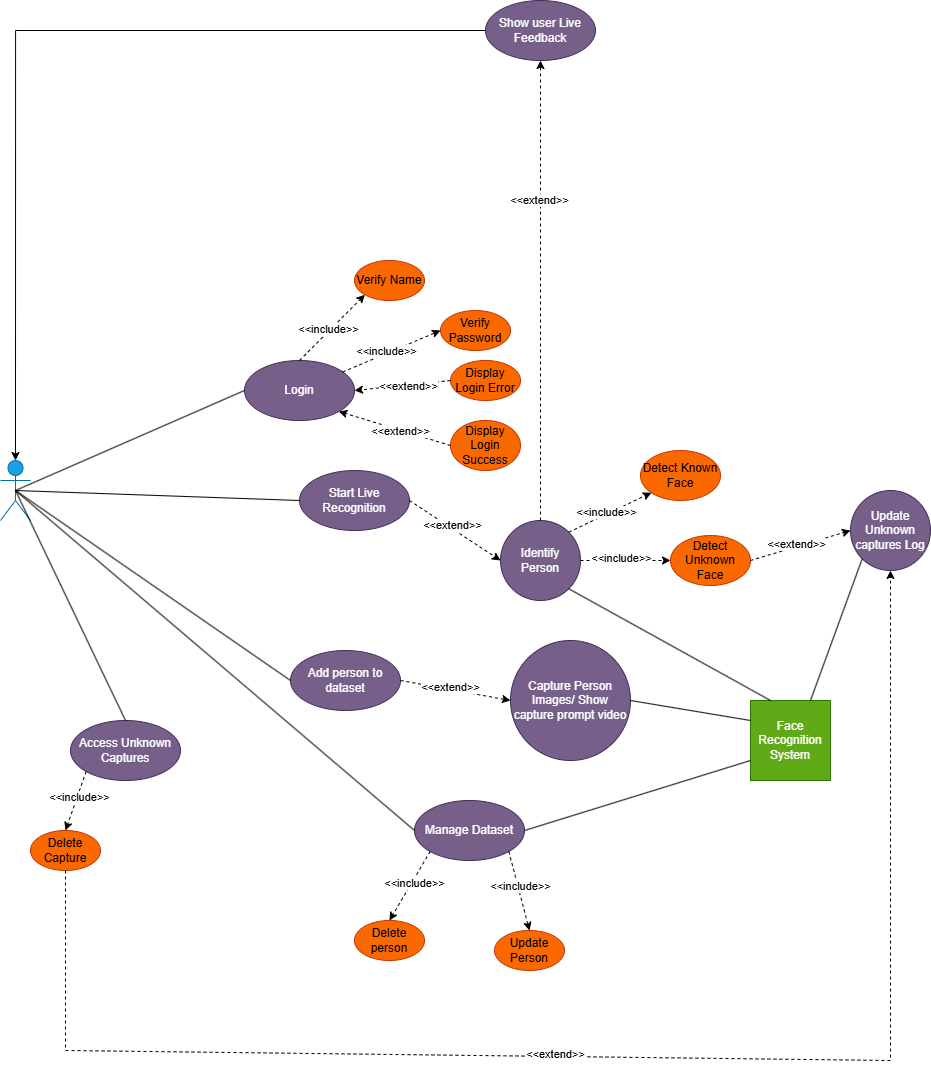

The diagram above was exported from draw.io. Its source (the exported page's mxGraphModel, read from the mxfile embedded in the PNG):
<mxGraphModel dx="1096" dy="1860" grid="1" gridSize="10" guides="1" tooltips="1" connect="1" arrows="0" fold="1" page="1" pageScale="1" pageWidth="827" pageHeight="1169" math="0" shadow="0">
  <root>
    <mxCell id="0" />
    <mxCell id="1" parent="0" />
    <mxCell id="QtEN9XxfCh9AJv4iRAzt-1" value="User" style="shape=umlActor;verticalLabelPosition=bottom;verticalAlign=top;html=1;fillColor=#1ba1e2;fontColor=#ffffff;strokeColor=#006EAF;" parent="1" vertex="1">
      <mxGeometry x="60" y="160" width="30" height="60" as="geometry" />
    </mxCell>
    <mxCell id="QtEN9XxfCh9AJv4iRAzt-6" value="Login" style="ellipse;whiteSpace=wrap;html=1;fillColor=#76608a;fontColor=#ffffff;strokeColor=#432D57;" parent="1" vertex="1">
      <mxGeometry x="304" y="60" width="110" height="60" as="geometry" />
    </mxCell>
    <mxCell id="QtEN9XxfCh9AJv4iRAzt-11" value="Verify Name" style="ellipse;whiteSpace=wrap;html=1;fillColor=#fa6800;fontColor=#000000;strokeColor=#C73500;" parent="1" vertex="1">
      <mxGeometry x="414" y="-40" width="70" height="40" as="geometry" />
    </mxCell>
    <mxCell id="QtEN9XxfCh9AJv4iRAzt-13" value="Display Login Error" style="ellipse;whiteSpace=wrap;html=1;fillColor=#fa6800;fontColor=#000000;strokeColor=#C73500;" parent="1" vertex="1">
      <mxGeometry x="510" y="60" width="70" height="40" as="geometry" />
    </mxCell>
    <mxCell id="QtEN9XxfCh9AJv4iRAzt-14" value="Verify Password" style="ellipse;whiteSpace=wrap;html=1;fillColor=#fa6800;fontColor=#000000;strokeColor=#C73500;" parent="1" vertex="1">
      <mxGeometry x="500" y="10" width="70" height="40" as="geometry" />
    </mxCell>
    <mxCell id="QtEN9XxfCh9AJv4iRAzt-16" value="" style="endArrow=classic;html=1;rounded=0;entryX=0;entryY=1;entryDx=0;entryDy=0;exitX=0.5;exitY=0;exitDx=0;exitDy=0;dashed=1;" parent="1" source="QtEN9XxfCh9AJv4iRAzt-6" target="QtEN9XxfCh9AJv4iRAzt-11" edge="1">
      <mxGeometry width="50" height="50" relative="1" as="geometry">
        <mxPoint x="326" y="42" as="sourcePoint" />
        <mxPoint x="392" y="-30" as="targetPoint" />
      </mxGeometry>
    </mxCell>
    <mxCell id="QtEN9XxfCh9AJv4iRAzt-17" value="&amp;lt;&amp;lt;include&amp;gt;&amp;gt;" style="edgeLabel;html=1;align=center;verticalAlign=middle;resizable=0;points=[];" parent="QtEN9XxfCh9AJv4iRAzt-16" vertex="1" connectable="0">
      <mxGeometry x="-0.1059" y="2" relative="1" as="geometry">
        <mxPoint y="-1" as="offset" />
      </mxGeometry>
    </mxCell>
    <mxCell id="QtEN9XxfCh9AJv4iRAzt-18" value="" style="endArrow=classic;html=1;rounded=0;entryX=0;entryY=0.5;entryDx=0;entryDy=0;dashed=1;" parent="1" source="QtEN9XxfCh9AJv4iRAzt-6" target="QtEN9XxfCh9AJv4iRAzt-14" edge="1">
      <mxGeometry width="50" height="50" relative="1" as="geometry">
        <mxPoint x="440" y="66" as="sourcePoint" />
        <mxPoint x="505" as="targetPoint" />
      </mxGeometry>
    </mxCell>
    <mxCell id="QtEN9XxfCh9AJv4iRAzt-19" value="&amp;lt;&amp;lt;include&amp;gt;&amp;gt;" style="edgeLabel;html=1;align=center;verticalAlign=middle;resizable=0;points=[];" parent="QtEN9XxfCh9AJv4iRAzt-18" vertex="1" connectable="0">
      <mxGeometry x="-0.1059" y="2" relative="1" as="geometry">
        <mxPoint y="-1" as="offset" />
      </mxGeometry>
    </mxCell>
    <mxCell id="QtEN9XxfCh9AJv4iRAzt-20" value="" style="endArrow=classic;html=1;rounded=0;entryX=1;entryY=0.5;entryDx=0;entryDy=0;exitX=0;exitY=0.5;exitDx=0;exitDy=0;dashed=1;" parent="1" source="QtEN9XxfCh9AJv4iRAzt-13" target="QtEN9XxfCh9AJv4iRAzt-6" edge="1">
      <mxGeometry width="50" height="50" relative="1" as="geometry">
        <mxPoint x="435" y="196" as="sourcePoint" />
        <mxPoint x="500" y="130" as="targetPoint" />
      </mxGeometry>
    </mxCell>
    <mxCell id="QtEN9XxfCh9AJv4iRAzt-21" value="&amp;lt;&amp;lt;extend&amp;gt;&amp;gt;" style="edgeLabel;html=1;align=center;verticalAlign=middle;resizable=0;points=[];" parent="QtEN9XxfCh9AJv4iRAzt-20" vertex="1" connectable="0">
      <mxGeometry x="-0.1059" y="2" relative="1" as="geometry">
        <mxPoint y="-1" as="offset" />
      </mxGeometry>
    </mxCell>
    <mxCell id="QtEN9XxfCh9AJv4iRAzt-22" value="Display Login Success" style="ellipse;whiteSpace=wrap;html=1;fillColor=#fa6800;fontColor=#000000;strokeColor=#C73500;" parent="1" vertex="1">
      <mxGeometry x="510" y="120" width="70" height="50" as="geometry" />
    </mxCell>
    <mxCell id="QtEN9XxfCh9AJv4iRAzt-23" value="" style="endArrow=classic;html=1;rounded=0;entryX=1;entryY=1;entryDx=0;entryDy=0;exitX=0;exitY=0.5;exitDx=0;exitDy=0;dashed=1;" parent="1" source="QtEN9XxfCh9AJv4iRAzt-22" target="QtEN9XxfCh9AJv4iRAzt-6" edge="1">
      <mxGeometry width="50" height="50" relative="1" as="geometry">
        <mxPoint x="520" y="90" as="sourcePoint" />
        <mxPoint x="424" y="100" as="targetPoint" />
      </mxGeometry>
    </mxCell>
    <mxCell id="QtEN9XxfCh9AJv4iRAzt-24" value="&amp;lt;&amp;lt;extend&amp;gt;&amp;gt;" style="edgeLabel;html=1;align=center;verticalAlign=middle;resizable=0;points=[];" parent="QtEN9XxfCh9AJv4iRAzt-23" vertex="1" connectable="0">
      <mxGeometry x="-0.1059" y="2" relative="1" as="geometry">
        <mxPoint y="-1" as="offset" />
      </mxGeometry>
    </mxCell>
    <mxCell id="QtEN9XxfCh9AJv4iRAzt-25" value="Start Live Recognition" style="ellipse;whiteSpace=wrap;html=1;fillColor=#76608a;fontColor=#ffffff;strokeColor=#432D57;" parent="1" vertex="1">
      <mxGeometry x="359" y="170" width="110" height="60" as="geometry" />
    </mxCell>
    <mxCell id="QtEN9XxfCh9AJv4iRAzt-28" value="Identify Person" style="ellipse;whiteSpace=wrap;html=1;aspect=fixed;fillColor=#76608a;fontColor=#ffffff;strokeColor=#432D57;" parent="1" vertex="1">
      <mxGeometry x="560" y="220" width="80" height="80" as="geometry" />
    </mxCell>
    <mxCell id="QtEN9XxfCh9AJv4iRAzt-29" value="" style="endArrow=classic;html=1;rounded=0;entryX=0;entryY=0.5;entryDx=0;entryDy=0;exitX=1;exitY=0.5;exitDx=0;exitDy=0;dashed=1;" parent="1" source="QtEN9XxfCh9AJv4iRAzt-25" target="QtEN9XxfCh9AJv4iRAzt-28" edge="1">
      <mxGeometry width="50" height="50" relative="1" as="geometry">
        <mxPoint x="520" y="155" as="sourcePoint" />
        <mxPoint x="408" y="121" as="targetPoint" />
      </mxGeometry>
    </mxCell>
    <mxCell id="QtEN9XxfCh9AJv4iRAzt-30" value="&amp;lt;&amp;lt;extend&amp;gt;&amp;gt;" style="edgeLabel;html=1;align=center;verticalAlign=middle;resizable=0;points=[];" parent="QtEN9XxfCh9AJv4iRAzt-29" vertex="1" connectable="0">
      <mxGeometry x="-0.1059" y="2" relative="1" as="geometry">
        <mxPoint y="-1" as="offset" />
      </mxGeometry>
    </mxCell>
    <mxCell id="QtEN9XxfCh9AJv4iRAzt-31" value="Detect Known Face" style="ellipse;whiteSpace=wrap;html=1;fillColor=#fa6800;fontColor=#000000;strokeColor=#C73500;" parent="1" vertex="1">
      <mxGeometry x="700" y="150" width="80" height="50" as="geometry" />
    </mxCell>
    <mxCell id="QtEN9XxfCh9AJv4iRAzt-32" value="" style="endArrow=none;html=1;rounded=0;exitX=0.5;exitY=0.5;exitDx=0;exitDy=0;entryX=0;entryY=0.5;entryDx=0;entryDy=0;exitPerimeter=0;" parent="1" source="QtEN9XxfCh9AJv4iRAzt-1" target="QtEN9XxfCh9AJv4iRAzt-6" edge="1">
      <mxGeometry width="50" height="50" relative="1" as="geometry">
        <mxPoint x="238.2842712474619" y="218.2842712474619" as="sourcePoint" />
        <mxPoint x="440" y="260" as="targetPoint" />
      </mxGeometry>
    </mxCell>
    <mxCell id="QtEN9XxfCh9AJv4iRAzt-34" value="" style="endArrow=none;html=1;rounded=0;entryX=0;entryY=0.5;entryDx=0;entryDy=0;exitX=0.5;exitY=0.5;exitDx=0;exitDy=0;exitPerimeter=0;" parent="1" source="QtEN9XxfCh9AJv4iRAzt-1" target="QtEN9XxfCh9AJv4iRAzt-25" edge="1">
      <mxGeometry width="50" height="50" relative="1" as="geometry">
        <mxPoint x="170" y="230" as="sourcePoint" />
        <mxPoint x="314" y="100" as="targetPoint" />
      </mxGeometry>
    </mxCell>
    <mxCell id="QtEN9XxfCh9AJv4iRAzt-43" value="" style="endArrow=classic;html=1;rounded=0;entryX=0;entryY=1;entryDx=0;entryDy=0;exitX=1;exitY=0;exitDx=0;exitDy=0;dashed=1;" parent="1" source="QtEN9XxfCh9AJv4iRAzt-28" target="QtEN9XxfCh9AJv4iRAzt-31" edge="1">
      <mxGeometry width="50" height="50" relative="1" as="geometry">
        <mxPoint x="655" y="166" as="sourcePoint" />
        <mxPoint x="720" y="100" as="targetPoint" />
      </mxGeometry>
    </mxCell>
    <mxCell id="QtEN9XxfCh9AJv4iRAzt-44" value="&amp;lt;&amp;lt;include&amp;gt;&amp;gt;" style="edgeLabel;html=1;align=center;verticalAlign=middle;resizable=0;points=[];" parent="QtEN9XxfCh9AJv4iRAzt-43" vertex="1" connectable="0">
      <mxGeometry x="-0.1059" y="2" relative="1" as="geometry">
        <mxPoint y="-1" as="offset" />
      </mxGeometry>
    </mxCell>
    <mxCell id="QtEN9XxfCh9AJv4iRAzt-45" value="Add person to dataset" style="ellipse;whiteSpace=wrap;html=1;fillColor=#76608a;fontColor=#ffffff;strokeColor=#432D57;" parent="1" vertex="1">
      <mxGeometry x="350" y="350" width="110" height="60" as="geometry" />
    </mxCell>
    <mxCell id="QtEN9XxfCh9AJv4iRAzt-46" value="" style="endArrow=none;html=1;rounded=0;entryX=0;entryY=0.5;entryDx=0;entryDy=0;exitX=0.5;exitY=0.5;exitDx=0;exitDy=0;exitPerimeter=0;" parent="1" source="QtEN9XxfCh9AJv4iRAzt-1" target="QtEN9XxfCh9AJv4iRAzt-45" edge="1">
      <mxGeometry width="50" height="50" relative="1" as="geometry">
        <mxPoint x="80" y="190" as="sourcePoint" />
        <mxPoint x="369" y="210" as="targetPoint" />
      </mxGeometry>
    </mxCell>
    <mxCell id="QtEN9XxfCh9AJv4iRAzt-48" value="Capture Person Images/ Show capture prompt video" style="ellipse;whiteSpace=wrap;html=1;aspect=fixed;fillColor=#76608a;fontColor=#ffffff;strokeColor=#432D57;" parent="1" vertex="1">
      <mxGeometry x="570" y="340" width="120" height="120" as="geometry" />
    </mxCell>
    <mxCell id="QtEN9XxfCh9AJv4iRAzt-49" value="" style="endArrow=classic;html=1;rounded=0;entryX=0;entryY=0.5;entryDx=0;entryDy=0;exitX=1;exitY=0.5;exitDx=0;exitDy=0;dashed=1;" parent="1" source="QtEN9XxfCh9AJv4iRAzt-45" target="QtEN9XxfCh9AJv4iRAzt-48" edge="1">
      <mxGeometry width="50" height="50" relative="1" as="geometry">
        <mxPoint x="479" y="210" as="sourcePoint" />
        <mxPoint x="570" y="270" as="targetPoint" />
      </mxGeometry>
    </mxCell>
    <mxCell id="QtEN9XxfCh9AJv4iRAzt-50" value="&amp;lt;&amp;lt;extend&amp;gt;&amp;gt;" style="edgeLabel;html=1;align=center;verticalAlign=middle;resizable=0;points=[];" parent="QtEN9XxfCh9AJv4iRAzt-49" vertex="1" connectable="0">
      <mxGeometry x="-0.1059" y="2" relative="1" as="geometry">
        <mxPoint y="-1" as="offset" />
      </mxGeometry>
    </mxCell>
    <mxCell id="QtEN9XxfCh9AJv4iRAzt-60" value="Show user Live Feedback" style="ellipse;whiteSpace=wrap;html=1;fillColor=#76608a;fontColor=#ffffff;strokeColor=#432D57;" parent="1" vertex="1">
      <mxGeometry x="545" y="-300" width="110" height="60" as="geometry" />
    </mxCell>
    <mxCell id="QtEN9XxfCh9AJv4iRAzt-61" value="" style="endArrow=classic;html=1;rounded=0;entryX=0.5;entryY=1;entryDx=0;entryDy=0;exitX=0.5;exitY=0;exitDx=0;exitDy=0;dashed=1;" parent="1" source="QtEN9XxfCh9AJv4iRAzt-28" target="QtEN9XxfCh9AJv4iRAzt-60" edge="1">
      <mxGeometry width="50" height="50" relative="1" as="geometry">
        <mxPoint x="479" y="210" as="sourcePoint" />
        <mxPoint x="570" y="270" as="targetPoint" />
      </mxGeometry>
    </mxCell>
    <mxCell id="QtEN9XxfCh9AJv4iRAzt-62" value="&amp;lt;&amp;lt;extend&amp;gt;&amp;gt;" style="edgeLabel;html=1;align=center;verticalAlign=middle;resizable=0;points=[];" parent="QtEN9XxfCh9AJv4iRAzt-61" vertex="1" connectable="0">
      <mxGeometry x="-0.1059" y="2" relative="1" as="geometry">
        <mxPoint y="-115" as="offset" />
      </mxGeometry>
    </mxCell>
    <mxCell id="QtEN9XxfCh9AJv4iRAzt-63" style="edgeStyle=orthogonalEdgeStyle;rounded=0;orthogonalLoop=1;jettySize=auto;html=1;exitX=0;exitY=0.5;exitDx=0;exitDy=0;entryX=0.5;entryY=0;entryDx=0;entryDy=0;entryPerimeter=0;" parent="1" source="QtEN9XxfCh9AJv4iRAzt-60" target="QtEN9XxfCh9AJv4iRAzt-1" edge="1">
      <mxGeometry relative="1" as="geometry" />
    </mxCell>
    <mxCell id="nHkhA-n6vWb0vxnXIXNK-1" value="Manage Dataset" style="ellipse;whiteSpace=wrap;html=1;fillColor=#76608a;fontColor=#ffffff;strokeColor=#432D57;" parent="1" vertex="1">
      <mxGeometry x="474" y="500" width="110" height="60" as="geometry" />
    </mxCell>
    <mxCell id="nHkhA-n6vWb0vxnXIXNK-4" value="" style="endArrow=none;html=1;rounded=0;entryX=0;entryY=0.5;entryDx=0;entryDy=0;exitX=0.5;exitY=0.5;exitDx=0;exitDy=0;exitPerimeter=0;" parent="1" source="QtEN9XxfCh9AJv4iRAzt-1" target="nHkhA-n6vWb0vxnXIXNK-1" edge="1">
      <mxGeometry width="50" height="50" relative="1" as="geometry">
        <mxPoint x="85" y="200" as="sourcePoint" />
        <mxPoint x="360" y="390" as="targetPoint" />
      </mxGeometry>
    </mxCell>
    <mxCell id="nHkhA-n6vWb0vxnXIXNK-6" value="Delete person" style="ellipse;whiteSpace=wrap;html=1;fillColor=#fa6800;fontColor=#000000;strokeColor=#C73500;" parent="1" vertex="1">
      <mxGeometry x="414" y="620" width="70" height="40" as="geometry" />
    </mxCell>
    <mxCell id="nHkhA-n6vWb0vxnXIXNK-7" value="Update Person" style="ellipse;whiteSpace=wrap;html=1;fillColor=#fa6800;fontColor=#000000;strokeColor=#C73500;" parent="1" vertex="1">
      <mxGeometry x="554" y="630" width="70" height="40" as="geometry" />
    </mxCell>
    <mxCell id="nHkhA-n6vWb0vxnXIXNK-9" value="" style="endArrow=classic;html=1;rounded=0;entryX=0.5;entryY=0;entryDx=0;entryDy=0;exitX=0;exitY=1;exitDx=0;exitDy=0;dashed=1;" parent="1" source="nHkhA-n6vWb0vxnXIXNK-1" target="nHkhA-n6vWb0vxnXIXNK-6" edge="1">
      <mxGeometry width="50" height="50" relative="1" as="geometry">
        <mxPoint x="505" y="466" as="sourcePoint" />
        <mxPoint x="571" y="400" as="targetPoint" />
      </mxGeometry>
    </mxCell>
    <mxCell id="nHkhA-n6vWb0vxnXIXNK-10" value="&amp;lt;&amp;lt;include&amp;gt;&amp;gt;" style="edgeLabel;html=1;align=center;verticalAlign=middle;resizable=0;points=[];" parent="nHkhA-n6vWb0vxnXIXNK-9" vertex="1" connectable="0">
      <mxGeometry x="-0.1059" y="2" relative="1" as="geometry">
        <mxPoint y="-1" as="offset" />
      </mxGeometry>
    </mxCell>
    <mxCell id="nHkhA-n6vWb0vxnXIXNK-11" value="" style="endArrow=classic;html=1;rounded=0;entryX=0.5;entryY=0;entryDx=0;entryDy=0;exitX=1;exitY=1;exitDx=0;exitDy=0;dashed=1;" parent="1" source="nHkhA-n6vWb0vxnXIXNK-1" target="nHkhA-n6vWb0vxnXIXNK-7" edge="1">
      <mxGeometry width="50" height="50" relative="1" as="geometry">
        <mxPoint x="500" y="561" as="sourcePoint" />
        <mxPoint x="459" y="630" as="targetPoint" />
      </mxGeometry>
    </mxCell>
    <mxCell id="nHkhA-n6vWb0vxnXIXNK-12" value="&amp;lt;&amp;lt;include&amp;gt;&amp;gt;" style="edgeLabel;html=1;align=center;verticalAlign=middle;resizable=0;points=[];" parent="nHkhA-n6vWb0vxnXIXNK-11" vertex="1" connectable="0">
      <mxGeometry x="-0.1059" y="2" relative="1" as="geometry">
        <mxPoint y="-1" as="offset" />
      </mxGeometry>
    </mxCell>
    <mxCell id="u5oRqli3o0S412O7crPy-1" value="Detect Unknown Face" style="ellipse;whiteSpace=wrap;html=1;fillColor=#fa6800;fontColor=#000000;strokeColor=#C73500;" vertex="1" parent="1">
      <mxGeometry x="730" y="235" width="80" height="50" as="geometry" />
    </mxCell>
    <mxCell id="u5oRqli3o0S412O7crPy-2" value="" style="endArrow=classic;html=1;rounded=0;entryX=0;entryY=0.5;entryDx=0;entryDy=0;exitX=1;exitY=0.5;exitDx=0;exitDy=0;dashed=1;" edge="1" parent="1" source="QtEN9XxfCh9AJv4iRAzt-28" target="u5oRqli3o0S412O7crPy-1">
      <mxGeometry width="50" height="50" relative="1" as="geometry">
        <mxPoint x="638" y="242" as="sourcePoint" />
        <mxPoint x="721" y="202" as="targetPoint" />
      </mxGeometry>
    </mxCell>
    <mxCell id="u5oRqli3o0S412O7crPy-3" value="&amp;lt;&amp;lt;include&amp;gt;&amp;gt;" style="edgeLabel;html=1;align=center;verticalAlign=middle;resizable=0;points=[];" vertex="1" connectable="0" parent="u5oRqli3o0S412O7crPy-2">
      <mxGeometry x="-0.1059" y="2" relative="1" as="geometry">
        <mxPoint y="-1" as="offset" />
      </mxGeometry>
    </mxCell>
    <mxCell id="u5oRqli3o0S412O7crPy-4" value="Update Unknown captures Log" style="ellipse;whiteSpace=wrap;html=1;aspect=fixed;fillColor=#76608a;fontColor=#ffffff;strokeColor=#432D57;" vertex="1" parent="1">
      <mxGeometry x="910" y="190" width="80" height="80" as="geometry" />
    </mxCell>
    <mxCell id="u5oRqli3o0S412O7crPy-7" value="" style="endArrow=classic;html=1;rounded=0;entryX=0;entryY=0.5;entryDx=0;entryDy=0;exitX=1;exitY=0.5;exitDx=0;exitDy=0;dashed=1;" edge="1" parent="1" source="u5oRqli3o0S412O7crPy-1" target="u5oRqli3o0S412O7crPy-4">
      <mxGeometry width="50" height="50" relative="1" as="geometry">
        <mxPoint x="479" y="210" as="sourcePoint" />
        <mxPoint x="570" y="270" as="targetPoint" />
      </mxGeometry>
    </mxCell>
    <mxCell id="u5oRqli3o0S412O7crPy-8" value="&amp;lt;&amp;lt;extend&amp;gt;&amp;gt;" style="edgeLabel;html=1;align=center;verticalAlign=middle;resizable=0;points=[];" vertex="1" connectable="0" parent="u5oRqli3o0S412O7crPy-7">
      <mxGeometry x="-0.1059" y="2" relative="1" as="geometry">
        <mxPoint y="-1" as="offset" />
      </mxGeometry>
    </mxCell>
    <mxCell id="u5oRqli3o0S412O7crPy-9" value="Access Unknown Captures" style="ellipse;whiteSpace=wrap;html=1;fillColor=#76608a;fontColor=#ffffff;strokeColor=#432D57;" vertex="1" parent="1">
      <mxGeometry x="130" y="420" width="110" height="60" as="geometry" />
    </mxCell>
    <mxCell id="u5oRqli3o0S412O7crPy-11" value="" style="endArrow=none;html=1;rounded=0;entryX=0.5;entryY=0;entryDx=0;entryDy=0;exitX=0.5;exitY=0.5;exitDx=0;exitDy=0;exitPerimeter=0;" edge="1" parent="1" source="QtEN9XxfCh9AJv4iRAzt-1" target="u5oRqli3o0S412O7crPy-9">
      <mxGeometry width="50" height="50" relative="1" as="geometry">
        <mxPoint x="85" y="200" as="sourcePoint" />
        <mxPoint x="484" y="540" as="targetPoint" />
      </mxGeometry>
    </mxCell>
    <mxCell id="u5oRqli3o0S412O7crPy-12" value="Delete Capture" style="ellipse;whiteSpace=wrap;html=1;fillColor=#fa6800;fontColor=#000000;strokeColor=#C73500;" vertex="1" parent="1">
      <mxGeometry x="90" y="530" width="70" height="40" as="geometry" />
    </mxCell>
    <mxCell id="u5oRqli3o0S412O7crPy-13" value="" style="endArrow=classic;html=1;rounded=0;entryX=0.5;entryY=0;entryDx=0;entryDy=0;exitX=0;exitY=1;exitDx=0;exitDy=0;dashed=1;" edge="1" target="u5oRqli3o0S412O7crPy-12" parent="1" source="u5oRqli3o0S412O7crPy-9">
      <mxGeometry width="50" height="50" relative="1" as="geometry">
        <mxPoint x="146" y="490" as="sourcePoint" />
        <mxPoint x="227" y="339" as="targetPoint" />
      </mxGeometry>
    </mxCell>
    <mxCell id="u5oRqli3o0S412O7crPy-14" value="&amp;lt;&amp;lt;include&amp;gt;&amp;gt;" style="edgeLabel;html=1;align=center;verticalAlign=middle;resizable=0;points=[];" vertex="1" connectable="0" parent="u5oRqli3o0S412O7crPy-13">
      <mxGeometry x="-0.1059" y="2" relative="1" as="geometry">
        <mxPoint y="-1" as="offset" />
      </mxGeometry>
    </mxCell>
    <mxCell id="u5oRqli3o0S412O7crPy-15" value="" style="endArrow=classic;html=1;rounded=0;entryX=0.5;entryY=1;entryDx=0;entryDy=0;exitX=0.5;exitY=1;exitDx=0;exitDy=0;dashed=1;" edge="1" parent="1" source="u5oRqli3o0S412O7crPy-12" target="u5oRqli3o0S412O7crPy-4">
      <mxGeometry width="50" height="50" relative="1" as="geometry">
        <mxPoint x="820" y="270" as="sourcePoint" />
        <mxPoint x="920" y="240" as="targetPoint" />
        <Array as="points">
          <mxPoint x="125" y="750" />
          <mxPoint x="950" y="760" />
        </Array>
      </mxGeometry>
    </mxCell>
    <mxCell id="u5oRqli3o0S412O7crPy-16" value="&amp;lt;&amp;lt;extend&amp;gt;&amp;gt;" style="edgeLabel;html=1;align=center;verticalAlign=middle;resizable=0;points=[];" vertex="1" connectable="0" parent="u5oRqli3o0S412O7crPy-15">
      <mxGeometry x="-0.1059" y="2" relative="1" as="geometry">
        <mxPoint y="-1" as="offset" />
      </mxGeometry>
    </mxCell>
    <mxCell id="u5oRqli3o0S412O7crPy-17" value="Face Recognition System" style="whiteSpace=wrap;html=1;aspect=fixed;fillColor=#60a917;fontColor=#ffffff;strokeColor=#2D7600;" vertex="1" parent="1">
      <mxGeometry x="810" y="400" width="80" height="80" as="geometry" />
    </mxCell>
    <mxCell id="u5oRqli3o0S412O7crPy-19" value="" style="endArrow=none;html=1;rounded=0;entryX=0;entryY=0.25;entryDx=0;entryDy=0;exitX=1;exitY=0.5;exitDx=0;exitDy=0;" edge="1" parent="1" source="QtEN9XxfCh9AJv4iRAzt-48" target="u5oRqli3o0S412O7crPy-17">
      <mxGeometry width="50" height="50" relative="1" as="geometry">
        <mxPoint x="85" y="200" as="sourcePoint" />
        <mxPoint x="360" y="390" as="targetPoint" />
      </mxGeometry>
    </mxCell>
    <mxCell id="u5oRqli3o0S412O7crPy-20" value="" style="endArrow=none;html=1;rounded=0;entryX=0.25;entryY=0;entryDx=0;entryDy=0;exitX=1;exitY=1;exitDx=0;exitDy=0;" edge="1" parent="1" source="QtEN9XxfCh9AJv4iRAzt-28" target="u5oRqli3o0S412O7crPy-17">
      <mxGeometry width="50" height="50" relative="1" as="geometry">
        <mxPoint x="700" y="410" as="sourcePoint" />
        <mxPoint x="820" y="430" as="targetPoint" />
      </mxGeometry>
    </mxCell>
    <mxCell id="u5oRqli3o0S412O7crPy-21" value="" style="endArrow=none;html=1;rounded=0;entryX=0;entryY=0.75;entryDx=0;entryDy=0;exitX=1;exitY=0.5;exitDx=0;exitDy=0;" edge="1" parent="1" source="nHkhA-n6vWb0vxnXIXNK-1" target="u5oRqli3o0S412O7crPy-17">
      <mxGeometry width="50" height="50" relative="1" as="geometry">
        <mxPoint x="710" y="420" as="sourcePoint" />
        <mxPoint x="830" y="440" as="targetPoint" />
      </mxGeometry>
    </mxCell>
    <mxCell id="u5oRqli3o0S412O7crPy-22" value="" style="endArrow=none;html=1;rounded=0;entryX=0.75;entryY=0;entryDx=0;entryDy=0;exitX=0;exitY=1;exitDx=0;exitDy=0;" edge="1" parent="1" source="u5oRqli3o0S412O7crPy-4" target="u5oRqli3o0S412O7crPy-17">
      <mxGeometry width="50" height="50" relative="1" as="geometry">
        <mxPoint x="638" y="298" as="sourcePoint" />
        <mxPoint x="840" y="410" as="targetPoint" />
      </mxGeometry>
    </mxCell>
  </root>
</mxGraphModel>